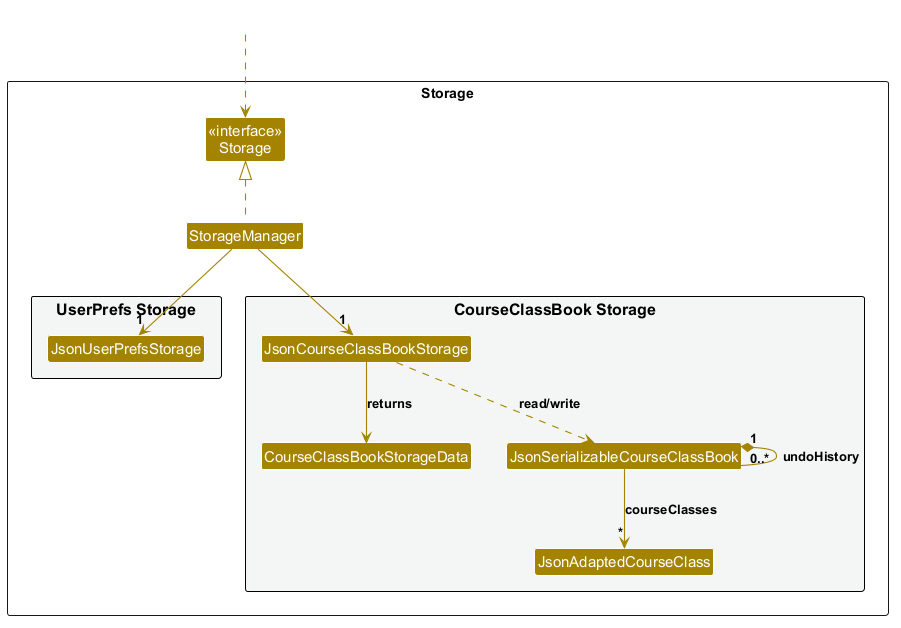

The diagram above was rendered by PlantUML. Its source (embedded in the PNG):
@startuml
!include style.puml
skinparam arrowThickness 1.1
skinparam arrowColor STORAGE_COLOR
skinparam classBackgroundColor STORAGE_COLOR

package Storage as StoragePackage {
    Class "<<interface>>\nStorage" as Storage
    Class StorageManager

    package "UserPrefs Storage" #F4F6F6 {
        Class JsonUserPrefsStorage
    }

    package "CourseClassBook Storage" #F4F6F6 {
        Class JsonCourseClassBookStorage
        Class CourseClassBookStorageData
        Class JsonSerializableCourseClassBook
        Class JsonAdaptedCourseClass
    }
}

Class HiddenOutside #FFFFFF
HiddenOutside ..> Storage

StorageManager .up.|> Storage
StorageManager -down-> "1" JsonUserPrefsStorage
StorageManager -down-> "1" JsonCourseClassBookStorage

JsonCourseClassBookStorage ..> JsonSerializableCourseClassBook : read/write
JsonCourseClassBookStorage --> CourseClassBookStorageData : returns

JsonSerializableCourseClassBook --> "*" JsonAdaptedCourseClass : courseClasses
JsonSerializableCourseClassBook "1" *-- "0..*" JsonSerializableCourseClassBook : undoHistory
@enduml